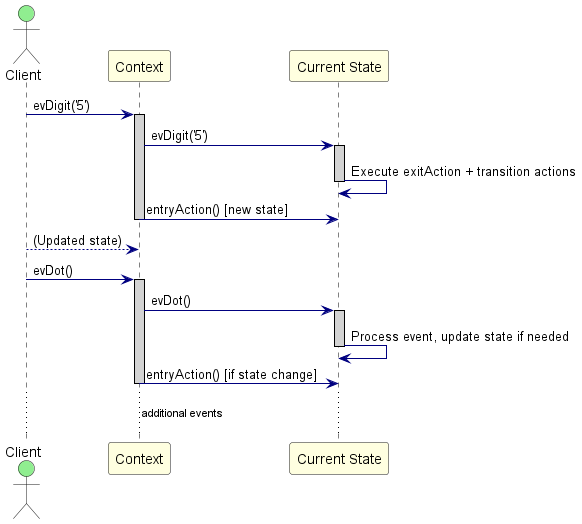

The diagram above was rendered by PlantUML. Its source (embedded in the PNG):
@startuml StatePattern_SequenceDiagram

skinparam sequence {
    ActorBackgroundColor LightGreen
    ParticipantBackgroundColor LightYellow
    LifeLineBorderColor Black
    LifeLineBackgroundColor LightGray
    ArrowColor Navy
}

actor "Client" as C
participant "Context" as CTX
participant "Current State" as ST

C -> CTX : evDigit('5')
activate CTX
CTX -> ST : evDigit('5')
activate ST
ST -> ST : Execute exitAction + transition actions
deactivate ST
CTX -> ST : entryAction() [new state]
deactivate CTX
C --> CTX : (Updated state)

C -> CTX : evDot()
activate CTX
CTX -> ST : evDot()
activate ST
ST -> ST : Process event, update state if needed
deactivate ST
CTX -> ST : entryAction() [if state change]
deactivate CTX

...additional events...

@enduml